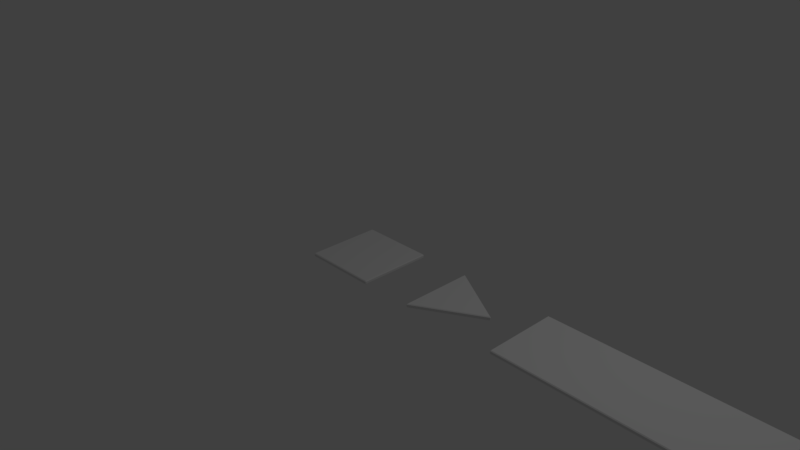 # Source: Carpenter.blend  (saved by Blender 2.79.0; exported with 4.5.12 LTS)
import bpy
from mathutils import Matrix  # noqa: F401  (used for matrix-valued properties, if any)

bpy.ops.wm.read_factory_settings(use_empty=True)
scene = bpy.context.scene
scene.name = 'Scene'

# ---- collections
col_collection_1 = bpy.data.collections.new('Collection 1'); scene.collection.children.link(col_collection_1)

# ---- materials (node trees are filled in below, after node groups)
mat_material = bpy.data.materials.new('Material')
mat_material.alpha_threshold = 0.0
mat_material.use_transparent_shadow = False
mat_material.roughness = 0.5
mat_material.line_color = (0.0, 0.0, 0.0, 1.0)

# ---- material node trees

# ---- world
world_world = bpy.data.worlds.new('World'); scene.world = world_world
world_world.color = (0.05088, 0.05088, 0.05088)
world_world.use_sun_shadow = False
world_world.sun_shadow_jitter_overblur = 0.0
world_world.cycles.sampling_method = 'MANUAL'

# ---- cameras
cam_camera = bpy.data.cameras.new('Camera')
cam_camera.clip_end = 100.0
cam_camera.lens = 35.0
cam_camera.sensor_width = 32.0
cam_camera.sensor_height = 18.0
cam_camera.ortho_scale = 7.314
cam_camera.dof.focus_distance = 0.0
cam_camera.dof.aperture_fstop = 128.0

# ---- lights
light_lamp = bpy.data.lights.new('Lamp', 'POINT')
light_lamp.transmission_factor = 0.0
light_lamp.cutoff_distance = 30.0
light_lamp.energy = 100.0
light_lamp.shadow_buffer_clip_start = 1.001
light_lamp.shadow_soft_size = 0.1
light_lamp.shadow_maximum_resolution = 0.006
light_lamp.use_absolute_resolution = True

# ---- meshes
me_cube_002 = bpy.data.meshes.new('Cube.002')
me_cube_002.from_pydata([(1.5, 0.5, 0.0), (1.5, -0.5, 0.0), (-1.5, -0.5, 0.0), (-1.5, 0.5, 0.0)], [], [(0, 3, 2, 1)])
me_cube_002.materials.append(mat_material)
me_cube_002.use_remesh_preserve_volume = False
me_cube_002.use_remesh_preserve_attributes = False
me_cube_002.use_mirror_vertex_groups = False
me_cube_002.update()
me_cube_001 = bpy.data.meshes.new('Cube.001')
me_cube_001.from_pydata([(0.579, 9.586e-08, 0.0), (-0.2895, 0.5014, 0.0), (-0.2895, -0.5014, 0.0)], [], [(1, 2, 0)])
me_cube_001.materials.append(mat_material)
me_cube_001.use_remesh_preserve_volume = False
me_cube_001.use_remesh_preserve_attributes = False
me_cube_001.use_mirror_vertex_groups = False
me_cube_001.update()
me_cube = bpy.data.meshes.new('Cube')
me_cube.from_pydata([(0.5, 0.5, 0.0), (0.5, -0.5, 0.0), (-0.5, -0.5, 0.0), (-0.5, 0.5, 0.0)], [], [(0, 3, 2, 1)])
me_cube.materials.append(mat_material)
me_cube.use_remesh_preserve_volume = False
me_cube.use_remesh_preserve_attributes = False
me_cube.use_mirror_vertex_groups = False
me_cube.update()

# ---- objects
ob_plank = bpy.data.objects.new('Plank', me_cube_002)
ob_pe = bpy.data.objects.new('Pe', None)
ob_pw = bpy.data.objects.new('Pw', None)
ob_tri = bpy.data.objects.new('Tri', me_cube_001)
ob_t1 = bpy.data.objects.new('T1', None)
ob_t3 = bpy.data.objects.new('T3', None)
ob_t2 = bpy.data.objects.new('T2', None)
ob_square = bpy.data.objects.new('Square', me_cube)
ob_ss = bpy.data.objects.new('Ss', None)
ob_sw = bpy.data.objects.new('Sw', None)
ob_sn = bpy.data.objects.new('Sn', None)
ob_se = bpy.data.objects.new('Se', None)
ob_lamp = bpy.data.objects.new('Lamp', light_lamp)
ob_camera = bpy.data.objects.new('Camera', cam_camera)

# ---- transforms, parenting, visibility, modifiers, constraints
ob_plank.location = (4.0, 0.0, 0.0)
ob_plank.lock_rotations_4d = False
ob_plank.empty_display_type = 'ARROWS'
ob_plank.lineart.crease_threshold = 0.0
_m = ob_plank.modifiers.new('Solidify', 'SOLIDIFY')
_m.thickness = 0.05
_m.nonmanifold_thickness_mode = 'FIXED'
_m.nonmanifold_merge_threshold = 0.0003
_m = ob_plank.modifiers.new('Bevel', 'BEVEL')
_m.width = 0.01
_m.width_pct = 0.01
_m.limit_method = 'NONE'
_m.spread = 0.0
ob_pe.parent = ob_plank
ob_pe.location = (1.5, 0.0, 0.0)
ob_pe.rotation_euler = (0.0, 0.0, -1.571)
ob_pe.empty_display_type = 'ARROWS'
ob_pe.empty_display_size = 0.25
ob_pe.empty_image_offset = (0.0, 0.0)
ob_pe.lineart.crease_threshold = 0.0
ob_pw.parent = ob_plank
ob_pw.location = (-1.5, 0.0, 0.0)
ob_pw.rotation_euler = (0.0, -0.0, 1.571)
ob_pw.empty_display_type = 'ARROWS'
ob_pw.empty_display_size = 0.25
ob_pw.empty_image_offset = (0.0, 0.0)
ob_pw.lineart.crease_threshold = 0.0
ob_tri.location = (1.5, 1.987e-08, 0.0)
ob_tri.lock_rotations_4d = False
ob_tri.empty_display_type = 'ARROWS'
ob_tri.lineart.crease_threshold = 0.0
_m = ob_tri.modifiers.new('Solidify', 'SOLIDIFY')
_m.thickness = 0.05
_m.nonmanifold_thickness_mode = 'FIXED'
_m.nonmanifold_merge_threshold = 0.0003
_m = ob_tri.modifiers.new('Bevel', 'BEVEL')
_m.width = 0.01
_m.width_pct = 0.01
_m.limit_method = 'NONE'
_m.spread = 0.0
ob_t1.parent = ob_tri
ob_t1.matrix_parent_inverse = Matrix(((1.0, 0.0, 0.0, -1.61), (-8.882e-16, 1.0, 0.0, -1.987e-08), (0.0, 0.0, 1.0, -0.0), (0.0, 0.0, 0.0, 1.0)))
ob_t1.location = (1.755, 0.2505, 0.0)
ob_t1.rotation_euler = (0.0, 0.0, 5.76)
ob_t1.empty_display_type = 'ARROWS'
ob_t1.empty_display_size = 0.25
ob_t1.empty_image_offset = (0.0, 0.0)
ob_t1.lineart.crease_threshold = 0.0
ob_t3.parent = ob_tri
ob_t3.matrix_parent_inverse = Matrix(((1.0, 0.0, 0.0, -1.61), (-8.882e-16, 1.0, 0.0, -1.987e-08), (0.0, 0.0, 1.0, -0.0), (0.0, 0.0, 0.0, 1.0)))
ob_t3.location = (1.755, -0.2505, 0.0)
ob_t3.rotation_euler = (0.0, -0.0, 3.665)
ob_t3.empty_display_type = 'ARROWS'
ob_t3.empty_display_size = 0.25
ob_t3.empty_image_offset = (0.0, 0.0)
ob_t3.lineart.crease_threshold = 0.0
ob_t2.parent = ob_tri
ob_t2.matrix_parent_inverse = Matrix(((1.0, 0.0, 0.0, -1.61), (-8.882e-16, 1.0, 0.0, -1.987e-08), (0.0, 0.0, 1.0, -0.0), (0.0, 0.0, 0.0, 1.0)))
ob_t2.location = (1.321, 0.0, 0.0)
ob_t2.rotation_euler = (0.0, -0.0, 1.571)
ob_t2.empty_display_type = 'ARROWS'
ob_t2.empty_display_size = 0.25
ob_t2.empty_image_offset = (0.0, 0.0)
ob_t2.lineart.crease_threshold = 0.0
ob_square.location = (0.0, 0.0, 0.0)
ob_square.lock_rotations_4d = False
ob_square.empty_display_type = 'ARROWS'
ob_square.lineart.crease_threshold = 0.0
_m = ob_square.modifiers.new('Solidify', 'SOLIDIFY')
_m.thickness = 0.05
_m.nonmanifold_thickness_mode = 'FIXED'
_m.nonmanifold_merge_threshold = 0.0003
_m = ob_square.modifiers.new('Bevel', 'BEVEL')
_m.width = 0.01
_m.width_pct = 0.01
_m.limit_method = 'NONE'
_m.spread = 0.0
ob_ss.parent = ob_square
ob_ss.location = (0.0, -0.5, 0.0)
ob_ss.rotation_euler = (0.0, -0.0, -3.142)
ob_ss.empty_display_type = 'ARROWS'
ob_ss.empty_display_size = 0.25
ob_ss.empty_image_offset = (0.0, 0.0)
ob_ss.lineart.crease_threshold = 0.0
ob_sw.parent = ob_square
ob_sw.location = (-0.5, 0.0, 0.0)
ob_sw.rotation_euler = (0.0, -0.0, 1.571)
ob_sw.empty_display_type = 'ARROWS'
ob_sw.empty_display_size = 0.25
ob_sw.empty_image_offset = (0.0, 0.0)
ob_sw.lineart.crease_threshold = 0.0
ob_sn.parent = ob_square
ob_sn.location = (0.0, 0.5, 0.0)
ob_sn.empty_display_type = 'ARROWS'
ob_sn.empty_display_size = 0.25
ob_sn.empty_image_offset = (0.0, 0.0)
ob_sn.lineart.crease_threshold = 0.0
ob_se.parent = ob_square
ob_se.location = (0.5, 0.0, 0.0)
ob_se.rotation_euler = (0.0, 0.0, -1.571)
ob_se.empty_display_type = 'ARROWS'
ob_se.empty_display_size = 0.25
ob_se.empty_image_offset = (0.0, 0.0)
ob_se.lineart.crease_threshold = 0.0
ob_lamp.location = (4.076, 1.005, 5.904)
ob_lamp.rotation_euler = (0.6503, 0.05522, 1.866)
ob_lamp.lock_rotations_4d = False
ob_lamp.empty_display_type = 'ARROWS'
ob_lamp.color = (0.0, 0.0, 0.0, 0.0)
ob_lamp.lineart.crease_threshold = 0.0
ob_camera.location = (7.481, -6.508, 5.344)
ob_camera.rotation_euler = (1.109, 0.0, 0.8149)
ob_camera.lock_rotations_4d = False
ob_camera.empty_display_type = 'ARROWS'
ob_camera.color = (0.0, 0.0, 0.0, 0.0)
ob_camera.display_type = 'WIRE'
ob_camera.lineart.crease_threshold = 0.0

# ---- collection membership
col_collection_1.objects.link(ob_plank)
col_collection_1.objects.link(ob_pe)
col_collection_1.objects.link(ob_pw)
col_collection_1.objects.link(ob_tri)
col_collection_1.objects.link(ob_t1)
col_collection_1.objects.link(ob_t3)
col_collection_1.objects.link(ob_t2)
col_collection_1.objects.link(ob_square)
col_collection_1.objects.link(ob_ss)
col_collection_1.objects.link(ob_sw)
col_collection_1.objects.link(ob_sn)
col_collection_1.objects.link(ob_se)
col_collection_1.objects.link(ob_lamp)
col_collection_1.objects.link(ob_camera)

# ---- scene / render settings (as saved in the file)
scene.camera = ob_camera
scene.frame_start = 1; scene.frame_end = 250; scene.frame_set(1)
scene.render.engine = 'BLENDER_EEVEE_NEXT'
scene.render.resolution_percentage = 50
scene.render.dither_intensity = 0.0
scene.cycles.use_denoising = False
scene.cycles.samples = 128
scene.cycles.sampling_pattern = 'TABULATED_SOBOL'
scene.cycles.use_adaptive_sampling = False
scene.cycles.use_light_tree = False
scene.cycles.blur_glossy = 0.0
scene.cycles.sample_clamp_indirect = 0.0
scene.view_settings.view_transform = 'Standard'
bpy.context.view_layer.update()
